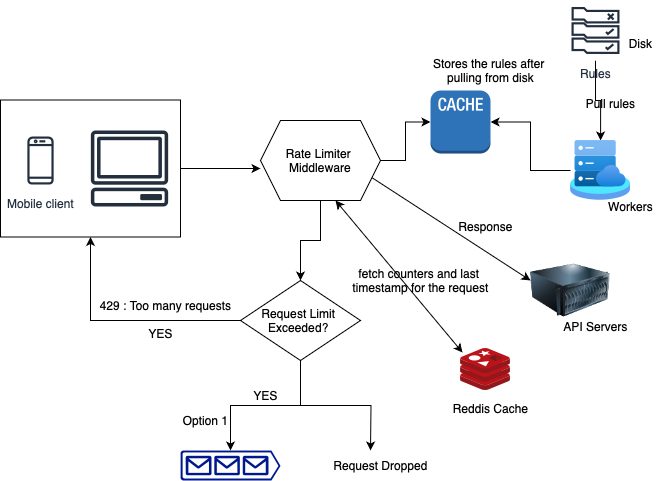

The diagram above was exported from draw.io. Its source (the exported page's mxGraphModel, read from the mxfile embedded in the PNG):
<mxGraphModel dx="1434" dy="827" grid="1" gridSize="10" guides="1" tooltips="1" connect="1" arrows="1" fold="1" page="1" pageScale="1" pageWidth="850" pageHeight="1100" math="0" shadow="0">
  <root>
    <mxCell id="0" />
    <mxCell id="1" parent="0" />
    <mxCell id="1sDOYhtzCdEPF9Sd6pJG-1" value="" style="sketch=0;outlineConnect=0;fontColor=#232F3E;gradientColor=none;fillColor=#232F3D;strokeColor=none;dashed=0;verticalLabelPosition=bottom;verticalAlign=top;align=center;html=1;fontSize=12;fontStyle=0;aspect=fixed;pointerEvents=1;shape=mxgraph.aws4.client;" parent="1" vertex="1">
      <mxGeometry x="120" y="140" width="78" height="76" as="geometry" />
    </mxCell>
    <mxCell id="1sDOYhtzCdEPF9Sd6pJG-2" value="Mobile client" style="sketch=0;outlineConnect=0;fontColor=#232F3E;gradientColor=none;strokeColor=#232F3E;fillColor=#ffffff;dashed=0;verticalLabelPosition=bottom;verticalAlign=top;align=center;html=1;fontSize=12;fontStyle=0;aspect=fixed;shape=mxgraph.aws4.resourceIcon;resIcon=mxgraph.aws4.mobile_client;" parent="1" vertex="1">
      <mxGeometry x="40" y="140" width="60" height="60" as="geometry" />
    </mxCell>
    <mxCell id="1sDOYhtzCdEPF9Sd6pJG-4" value="" style="rounded=0;whiteSpace=wrap;html=1;fillColor=none;" parent="1" vertex="1">
      <mxGeometry x="30" y="109.5" width="180" height="137" as="geometry" />
    </mxCell>
    <mxCell id="1sDOYhtzCdEPF9Sd6pJG-8" style="edgeStyle=orthogonalEdgeStyle;rounded=0;orthogonalLoop=1;jettySize=auto;html=1;exitX=1;exitY=0.5;exitDx=0;exitDy=0;" parent="1" source="1sDOYhtzCdEPF9Sd6pJG-5" target="1sDOYhtzCdEPF9Sd6pJG-7" edge="1">
      <mxGeometry relative="1" as="geometry" />
    </mxCell>
    <mxCell id="1sDOYhtzCdEPF9Sd6pJG-23" value="" style="edgeStyle=orthogonalEdgeStyle;rounded=0;orthogonalLoop=1;jettySize=auto;html=1;" parent="1" source="1sDOYhtzCdEPF9Sd6pJG-5" target="1sDOYhtzCdEPF9Sd6pJG-22" edge="1">
      <mxGeometry relative="1" as="geometry" />
    </mxCell>
    <mxCell id="1sDOYhtzCdEPF9Sd6pJG-5" value="Rate Limiter&amp;nbsp;&lt;div&gt;Middleware&lt;/div&gt;" style="shape=hexagon;perimeter=hexagonPerimeter2;whiteSpace=wrap;html=1;fixedSize=1;" parent="1" vertex="1">
      <mxGeometry x="290" y="130" width="120" height="80" as="geometry" />
    </mxCell>
    <mxCell id="1sDOYhtzCdEPF9Sd6pJG-6" style="edgeStyle=orthogonalEdgeStyle;rounded=0;orthogonalLoop=1;jettySize=auto;html=1;exitX=1;exitY=0.5;exitDx=0;exitDy=0;entryX=0;entryY=0.6;entryDx=0;entryDy=0;entryPerimeter=0;" parent="1" source="1sDOYhtzCdEPF9Sd6pJG-4" target="1sDOYhtzCdEPF9Sd6pJG-5" edge="1">
      <mxGeometry relative="1" as="geometry" />
    </mxCell>
    <mxCell id="1sDOYhtzCdEPF9Sd6pJG-7" value="" style="outlineConnect=0;dashed=0;verticalLabelPosition=bottom;verticalAlign=top;align=center;html=1;shape=mxgraph.aws3.cache_node;fillColor=#2E73B8;gradientColor=none;" parent="1" vertex="1">
      <mxGeometry x="460" y="100" width="60" height="63" as="geometry" />
    </mxCell>
    <mxCell id="1sDOYhtzCdEPF9Sd6pJG-43" value="" style="edgeStyle=orthogonalEdgeStyle;rounded=0;orthogonalLoop=1;jettySize=auto;html=1;" parent="1" source="1sDOYhtzCdEPF9Sd6pJG-9" target="1sDOYhtzCdEPF9Sd6pJG-11" edge="1">
      <mxGeometry relative="1" as="geometry" />
    </mxCell>
    <mxCell id="1sDOYhtzCdEPF9Sd6pJG-9" value="Rules" style="sketch=0;outlineConnect=0;fontColor=#232F3E;gradientColor=none;strokeColor=#232F3E;fillColor=#ffffff;dashed=0;verticalLabelPosition=bottom;verticalAlign=top;align=center;html=1;fontSize=12;fontStyle=0;aspect=fixed;shape=mxgraph.aws4.resourceIcon;resIcon=mxgraph.aws4.rule_2;" parent="1" vertex="1">
      <mxGeometry x="595" y="10" width="60" height="60" as="geometry" />
    </mxCell>
    <mxCell id="1sDOYhtzCdEPF9Sd6pJG-11" value="" style="image;aspect=fixed;html=1;points=[];align=center;fontSize=12;image=img/lib/azure2/other/SCVMM_Management_Servers.svg;" parent="1" vertex="1">
      <mxGeometry x="600" y="150" width="60.13" height="59.88" as="geometry" />
    </mxCell>
    <mxCell id="1sDOYhtzCdEPF9Sd6pJG-13" style="edgeStyle=orthogonalEdgeStyle;rounded=0;orthogonalLoop=1;jettySize=auto;html=1;entryX=1;entryY=0.5;entryDx=0;entryDy=0;entryPerimeter=0;" parent="1" source="1sDOYhtzCdEPF9Sd6pJG-11" target="1sDOYhtzCdEPF9Sd6pJG-7" edge="1">
      <mxGeometry relative="1" as="geometry" />
    </mxCell>
    <mxCell id="1sDOYhtzCdEPF9Sd6pJG-14" value="Workers&lt;div&gt;&lt;br&gt;&lt;/div&gt;" style="text;html=1;align=center;verticalAlign=middle;resizable=0;points=[];autosize=1;strokeColor=none;fillColor=none;" parent="1" vertex="1">
      <mxGeometry x="625" y="203" width="70" height="40" as="geometry" />
    </mxCell>
    <mxCell id="1sDOYhtzCdEPF9Sd6pJG-15" value="" style="image;sketch=0;aspect=fixed;html=1;points=[];align=center;fontSize=12;image=img/lib/mscae/Cache_Redis_Product.svg;" parent="1" vertex="1">
      <mxGeometry x="490" y="358" width="50" height="42" as="geometry" />
    </mxCell>
    <mxCell id="1sDOYhtzCdEPF9Sd6pJG-20" value="Reddis Cache&lt;div&gt;&lt;br&gt;&lt;/div&gt;" style="text;html=1;align=center;verticalAlign=middle;resizable=0;points=[];autosize=1;strokeColor=none;fillColor=none;" parent="1" vertex="1">
      <mxGeometry x="470" y="405" width="100" height="40" as="geometry" />
    </mxCell>
    <mxCell id="1sDOYhtzCdEPF9Sd6pJG-21" value="" style="endArrow=classic;startArrow=classic;html=1;rounded=0;exitX=0.625;exitY=1;exitDx=0;exitDy=0;entryX=0.04;entryY=0.095;entryDx=0;entryDy=0;entryPerimeter=0;" parent="1" source="1sDOYhtzCdEPF9Sd6pJG-5" target="1sDOYhtzCdEPF9Sd6pJG-15" edge="1">
      <mxGeometry width="50" height="50" relative="1" as="geometry">
        <mxPoint x="400" y="450" as="sourcePoint" />
        <mxPoint x="450" y="400" as="targetPoint" />
      </mxGeometry>
    </mxCell>
    <mxCell id="1sDOYhtzCdEPF9Sd6pJG-24" style="edgeStyle=orthogonalEdgeStyle;rounded=0;orthogonalLoop=1;jettySize=auto;html=1;entryX=0.5;entryY=1;entryDx=0;entryDy=0;" parent="1" source="1sDOYhtzCdEPF9Sd6pJG-22" target="1sDOYhtzCdEPF9Sd6pJG-4" edge="1">
      <mxGeometry relative="1" as="geometry" />
    </mxCell>
    <mxCell id="1sDOYhtzCdEPF9Sd6pJG-30" style="edgeStyle=orthogonalEdgeStyle;rounded=0;orthogonalLoop=1;jettySize=auto;html=1;exitX=0.5;exitY=1;exitDx=0;exitDy=0;" parent="1" source="1sDOYhtzCdEPF9Sd6pJG-22" target="1sDOYhtzCdEPF9Sd6pJG-29" edge="1">
      <mxGeometry relative="1" as="geometry" />
    </mxCell>
    <mxCell id="1sDOYhtzCdEPF9Sd6pJG-33" style="edgeStyle=orthogonalEdgeStyle;rounded=0;orthogonalLoop=1;jettySize=auto;html=1;exitX=0.5;exitY=1;exitDx=0;exitDy=0;" parent="1" source="1sDOYhtzCdEPF9Sd6pJG-22" edge="1">
      <mxGeometry relative="1" as="geometry">
        <mxPoint x="400" y="460" as="targetPoint" />
      </mxGeometry>
    </mxCell>
    <mxCell id="1sDOYhtzCdEPF9Sd6pJG-22" value="Request Limit&amp;nbsp;&lt;div&gt;Exceeded?&amp;nbsp;&lt;/div&gt;" style="rhombus;whiteSpace=wrap;html=1;" parent="1" vertex="1">
      <mxGeometry x="270" y="290" width="120" height="80" as="geometry" />
    </mxCell>
    <mxCell id="1sDOYhtzCdEPF9Sd6pJG-25" value="429 : Too many requests" style="text;html=1;align=center;verticalAlign=middle;resizable=0;points=[];autosize=1;strokeColor=none;fillColor=none;" parent="1" vertex="1">
      <mxGeometry x="120" y="300" width="150" height="30" as="geometry" />
    </mxCell>
    <mxCell id="1sDOYhtzCdEPF9Sd6pJG-28" value="YES" style="text;html=1;align=center;verticalAlign=middle;resizable=0;points=[];autosize=1;strokeColor=none;fillColor=none;" parent="1" vertex="1">
      <mxGeometry x="165" y="328" width="50" height="30" as="geometry" />
    </mxCell>
    <mxCell id="1sDOYhtzCdEPF9Sd6pJG-29" value="" style="sketch=0;aspect=fixed;pointerEvents=1;shadow=0;dashed=0;html=1;strokeColor=none;labelPosition=center;verticalLabelPosition=bottom;verticalAlign=top;align=center;fillColor=#00188D;shape=mxgraph.azure.queue_generic" parent="1" vertex="1">
      <mxGeometry x="210" y="460" width="100" height="30" as="geometry" />
    </mxCell>
    <mxCell id="1sDOYhtzCdEPF9Sd6pJG-31" value="YES" style="text;html=1;align=center;verticalAlign=middle;resizable=0;points=[];autosize=1;strokeColor=none;fillColor=none;" parent="1" vertex="1">
      <mxGeometry x="270" y="390" width="50" height="30" as="geometry" />
    </mxCell>
    <mxCell id="1sDOYhtzCdEPF9Sd6pJG-32" value="Option 1" style="text;html=1;align=center;verticalAlign=middle;resizable=0;points=[];autosize=1;strokeColor=none;fillColor=none;" parent="1" vertex="1">
      <mxGeometry x="200" y="415" width="70" height="30" as="geometry" />
    </mxCell>
    <mxCell id="1sDOYhtzCdEPF9Sd6pJG-34" value="Request Dropped" style="text;html=1;align=center;verticalAlign=middle;resizable=0;points=[];autosize=1;strokeColor=none;fillColor=none;" parent="1" vertex="1">
      <mxGeometry x="350" y="460" width="120" height="30" as="geometry" />
    </mxCell>
    <mxCell id="1sDOYhtzCdEPF9Sd6pJG-36" value="" style="endArrow=classic;html=1;rounded=0;exitX=1;exitY=0.75;exitDx=0;exitDy=0;" parent="1" source="1sDOYhtzCdEPF9Sd6pJG-5" edge="1">
      <mxGeometry width="50" height="50" relative="1" as="geometry">
        <mxPoint x="590" y="378" as="sourcePoint" />
        <mxPoint x="560" y="290" as="targetPoint" />
      </mxGeometry>
    </mxCell>
    <mxCell id="1sDOYhtzCdEPF9Sd6pJG-38" value="" style="image;html=1;image=img/lib/clip_art/computers/Server_128x128.png" parent="1" vertex="1">
      <mxGeometry x="560" y="260" width="80" height="80" as="geometry" />
    </mxCell>
    <mxCell id="1sDOYhtzCdEPF9Sd6pJG-39" value="API Servers&lt;div&gt;&lt;br&gt;&lt;/div&gt;" style="text;html=1;align=center;verticalAlign=middle;resizable=0;points=[];autosize=1;strokeColor=none;fillColor=none;" parent="1" vertex="1">
      <mxGeometry x="580" y="323" width="90" height="40" as="geometry" />
    </mxCell>
    <mxCell id="1sDOYhtzCdEPF9Sd6pJG-40" value="Response&lt;div&gt;&lt;br&gt;&lt;/div&gt;" style="text;html=1;align=center;verticalAlign=middle;resizable=0;points=[];autosize=1;strokeColor=none;fillColor=none;" parent="1" vertex="1">
      <mxGeometry x="475" y="223" width="80" height="40" as="geometry" />
    </mxCell>
    <mxCell id="pfzytC2kNQMtFCxtR_OT-1" value="Disk" style="text;html=1;align=center;verticalAlign=middle;resizable=0;points=[];autosize=1;strokeColor=none;fillColor=none;" vertex="1" parent="1">
      <mxGeometry x="645" y="38" width="50" height="30" as="geometry" />
    </mxCell>
    <mxCell id="pfzytC2kNQMtFCxtR_OT-2" value="Stores the rules after&amp;nbsp;&lt;div&gt;pulling from disk&lt;/div&gt;" style="text;html=1;align=center;verticalAlign=middle;resizable=0;points=[];autosize=1;strokeColor=none;fillColor=none;" vertex="1" parent="1">
      <mxGeometry x="450" y="60" width="140" height="40" as="geometry" />
    </mxCell>
    <mxCell id="pfzytC2kNQMtFCxtR_OT-3" value="Pull rules" style="text;html=1;align=center;verticalAlign=middle;resizable=0;points=[];autosize=1;strokeColor=none;fillColor=none;" vertex="1" parent="1">
      <mxGeometry x="605" y="98" width="70" height="30" as="geometry" />
    </mxCell>
    <mxCell id="pfzytC2kNQMtFCxtR_OT-4" value="fetch counters and last&amp;nbsp;&lt;div&gt;timestamp for the request&lt;/div&gt;" style="text;html=1;align=center;verticalAlign=middle;resizable=0;points=[];autosize=1;strokeColor=none;fillColor=none;" vertex="1" parent="1">
      <mxGeometry x="370" y="270" width="160" height="40" as="geometry" />
    </mxCell>
  </root>
</mxGraphModel>